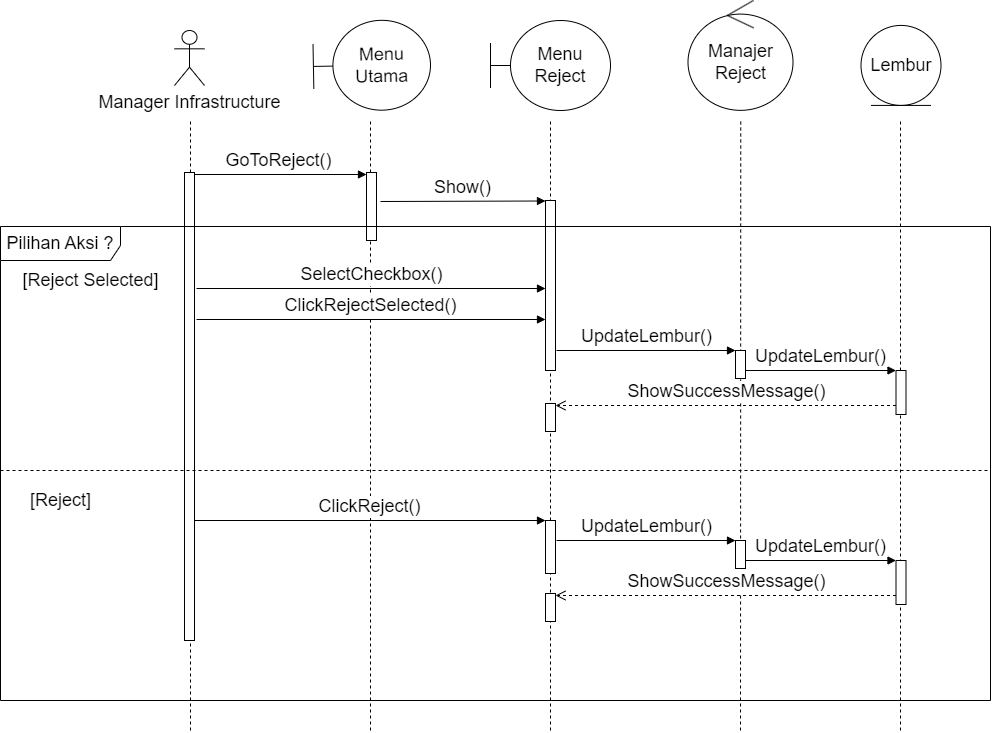

The diagram above was exported from draw.io. Its source (the exported page's mxGraphModel, read from the mxfile embedded in the PNG):
<mxGraphModel dx="1526" dy="949" grid="1" gridSize="10" guides="1" tooltips="1" connect="1" arrows="1" fold="1" page="1" pageScale="1" pageWidth="850" pageHeight="1100" math="0" shadow="0">
  <root>
    <mxCell id="0" />
    <mxCell id="1" parent="0" />
    <mxCell id="lU39QKNQC1GVibdICZe3-2" value="" style="endArrow=none;dashed=1;html=1;rounded=0;fontSize=18;" parent="1" edge="1">
      <mxGeometry width="50" height="50" relative="1" as="geometry">
        <mxPoint x="770" y="970" as="sourcePoint" />
        <mxPoint x="770.24" y="360" as="targetPoint" />
      </mxGeometry>
    </mxCell>
    <mxCell id="yrkoGPqek1J716Wl2nS3-30" value="" style="html=1;points=[[0,0,0,0,5],[0,1,0,0,-5],[1,0,0,0,5],[1,1,0,0,-5]];perimeter=orthogonalPerimeter;outlineConnect=0;targetShapes=umlLifeline;portConstraint=eastwest;newEdgeStyle={&quot;curved&quot;:0,&quot;rounded&quot;:0};fontSize=18;" parent="1" vertex="1">
      <mxGeometry x="396" y="412" width="10" height="68" as="geometry" />
    </mxCell>
    <mxCell id="yrkoGPqek1J716Wl2nS3-1" value="Manager Infrastructure" style="shape=umlActor;verticalLabelPosition=bottom;verticalAlign=top;html=1;fontSize=18;" parent="1" vertex="1">
      <mxGeometry x="204" y="270" width="30" height="55" as="geometry" />
    </mxCell>
    <mxCell id="yrkoGPqek1J716Wl2nS3-3" value="Menu&lt;div&gt;Utama&lt;/div&gt;" style="shape=umlBoundary;whiteSpace=wrap;html=1;fontSize=18;rotation=-1;" parent="1" vertex="1">
      <mxGeometry x="342.91" y="260" width="117.09" height="89.85" as="geometry" />
    </mxCell>
    <mxCell id="yrkoGPqek1J716Wl2nS3-13" value="Menu&lt;div style=&quot;font-size: 18px;&quot;&gt;Reject&lt;/div&gt;" style="shape=umlBoundary;whiteSpace=wrap;html=1;fontSize=18;" parent="1" vertex="1">
      <mxGeometry x="520" y="260" width="120" height="90" as="geometry" />
    </mxCell>
    <mxCell id="yrkoGPqek1J716Wl2nS3-15" value="" style="endArrow=none;dashed=1;html=1;rounded=0;fontSize=18;" parent="1" edge="1">
      <mxGeometry width="50" height="50" relative="1" as="geometry">
        <mxPoint x="220" y="970" as="sourcePoint" />
        <mxPoint x="220" y="360" as="targetPoint" />
      </mxGeometry>
    </mxCell>
    <mxCell id="yrkoGPqek1J716Wl2nS3-16" value="" style="endArrow=none;dashed=1;html=1;rounded=0;fontSize=18;" parent="1" source="yrkoGPqek1J716Wl2nS3-30" edge="1">
      <mxGeometry width="50" height="50" relative="1" as="geometry">
        <mxPoint x="400" y="650.9524274553571" as="sourcePoint" />
        <mxPoint x="400" y="360" as="targetPoint" />
      </mxGeometry>
    </mxCell>
    <mxCell id="yrkoGPqek1J716Wl2nS3-18" value="GoToReject()" style="html=1;verticalAlign=bottom;endArrow=block;curved=0;rounded=0;fontSize=18;" parent="1" target="yrkoGPqek1J716Wl2nS3-30" edge="1">
      <mxGeometry width="80" relative="1" as="geometry">
        <mxPoint x="220" y="414" as="sourcePoint" />
        <mxPoint x="400" y="414" as="targetPoint" />
      </mxGeometry>
    </mxCell>
    <mxCell id="yrkoGPqek1J716Wl2nS3-22" value="" style="endArrow=none;dashed=1;html=1;rounded=0;fontSize=18;" parent="1" edge="1">
      <mxGeometry width="50" height="50" relative="1" as="geometry">
        <mxPoint x="580" y="970" as="sourcePoint" />
        <mxPoint x="580" y="360" as="targetPoint" />
      </mxGeometry>
    </mxCell>
    <mxCell id="yrkoGPqek1J716Wl2nS3-27" value="" style="endArrow=none;dashed=1;html=1;rounded=0;fontSize=18;" parent="1" edge="1" source="iR3JNGJU-9rA5p7b6y5Q-3">
      <mxGeometry width="50" height="50" relative="1" as="geometry">
        <mxPoint x="930" y="1460" as="sourcePoint" />
        <mxPoint x="930" y="360" as="targetPoint" />
      </mxGeometry>
    </mxCell>
    <mxCell id="yrkoGPqek1J716Wl2nS3-32" value="" style="endArrow=none;dashed=1;html=1;rounded=0;fontSize=18;" parent="1" target="yrkoGPqek1J716Wl2nS3-30" edge="1">
      <mxGeometry width="50" height="50" relative="1" as="geometry">
        <mxPoint x="400" y="970" as="sourcePoint" />
        <mxPoint x="400" y="380" as="targetPoint" />
      </mxGeometry>
    </mxCell>
    <mxCell id="yrkoGPqek1J716Wl2nS3-33" value="" style="html=1;points=[[0,0,0,0,5],[0,1,0,0,-5],[1,0,0,0,5],[1,1,0,0,-5]];perimeter=orthogonalPerimeter;outlineConnect=0;targetShapes=umlLifeline;portConstraint=eastwest;newEdgeStyle={&quot;curved&quot;:0,&quot;rounded&quot;:0};fontSize=18;" parent="1" vertex="1">
      <mxGeometry x="575" y="440" width="10" height="170" as="geometry" />
    </mxCell>
    <mxCell id="yrkoGPqek1J716Wl2nS3-45" value="Manajer&lt;div style=&quot;font-size: 18px;&quot;&gt;Reject&lt;/div&gt;" style="ellipse;shape=umlControl;whiteSpace=wrap;html=1;fontSize=18;" parent="1" vertex="1">
      <mxGeometry x="717.5" y="239.85000000000002" width="105" height="110" as="geometry" />
    </mxCell>
    <mxCell id="JCtwv3pKvbuTHH9uKSVk-5" value="Lembur" style="ellipse;shape=umlEntity;whiteSpace=wrap;html=1;fontSize=18;" parent="1" vertex="1">
      <mxGeometry x="890.5" y="264.92" width="80" height="80" as="geometry" />
    </mxCell>
    <mxCell id="qy4OQv-tdy8ZyIihklzi-7" value="[Reject Selected]" style="text;html=1;align=center;verticalAlign=middle;resizable=0;points=[];autosize=1;strokeColor=none;fillColor=none;fontSize=18;" parent="1" vertex="1">
      <mxGeometry x="40" y="500" width="160" height="40" as="geometry" />
    </mxCell>
    <mxCell id="qy4OQv-tdy8ZyIihklzi-8" value="SelectCheckbox()" style="html=1;verticalAlign=bottom;endArrow=block;curved=0;rounded=0;fontSize=18;" parent="1" edge="1">
      <mxGeometry width="80" relative="1" as="geometry">
        <mxPoint x="226" y="528" as="sourcePoint" />
        <mxPoint x="575" y="528" as="targetPoint" />
      </mxGeometry>
    </mxCell>
    <mxCell id="qy4OQv-tdy8ZyIihklzi-9" value="" style="html=1;points=[[0,0,0,0,5],[0,1,0,0,-5],[1,0,0,0,5],[1,1,0,0,-5]];perimeter=orthogonalPerimeter;outlineConnect=0;targetShapes=umlLifeline;portConstraint=eastwest;newEdgeStyle={&quot;curved&quot;:0,&quot;rounded&quot;:0};fontSize=18;" parent="1" vertex="1">
      <mxGeometry x="214" y="412" width="10" height="468" as="geometry" />
    </mxCell>
    <mxCell id="qy4OQv-tdy8ZyIihklzi-12" value="ClickRejectSelected()" style="html=1;verticalAlign=bottom;endArrow=block;curved=0;rounded=0;fontSize=18;" parent="1" edge="1">
      <mxGeometry x="-0.0022" width="80" relative="1" as="geometry">
        <mxPoint x="226" y="559" as="sourcePoint" />
        <mxPoint x="575" y="559" as="targetPoint" />
        <mxPoint as="offset" />
      </mxGeometry>
    </mxCell>
    <mxCell id="QI7m7KYhpamIpKgEdC5g-1" value="Show()" style="html=1;verticalAlign=bottom;endArrow=block;curved=0;rounded=0;fontSize=18;" parent="1" edge="1">
      <mxGeometry width="80" relative="1" as="geometry">
        <mxPoint x="410" y="441" as="sourcePoint" />
        <mxPoint x="575" y="440.5" as="targetPoint" />
      </mxGeometry>
    </mxCell>
    <mxCell id="qy4OQv-tdy8ZyIihklzi-6" value="Pilihan Aksi ?" style="shape=umlFrame;whiteSpace=wrap;html=1;pointerEvents=0;width=120;height=34;movable=0;resizable=0;rotatable=0;deletable=0;editable=0;locked=1;connectable=0;fontSize=18;" parent="1" vertex="1">
      <mxGeometry x="30" y="466" width="990" height="474" as="geometry" />
    </mxCell>
    <mxCell id="lU39QKNQC1GVibdICZe3-29" value="" style="endArrow=none;dashed=1;html=1;rounded=0;" parent="1" edge="1">
      <mxGeometry width="50" height="50" relative="1" as="geometry">
        <mxPoint x="30" y="710" as="sourcePoint" />
        <mxPoint x="1020" y="710" as="targetPoint" />
      </mxGeometry>
    </mxCell>
    <mxCell id="lU39QKNQC1GVibdICZe3-35" value="ClickReject()" style="html=1;verticalAlign=bottom;endArrow=block;curved=0;rounded=0;fontSize=18;" parent="1" edge="1" target="lU39QKNQC1GVibdICZe3-51">
      <mxGeometry width="80" relative="1" as="geometry">
        <mxPoint x="224" y="760" as="sourcePoint" />
        <mxPoint x="570" y="760" as="targetPoint" />
      </mxGeometry>
    </mxCell>
    <mxCell id="lU39QKNQC1GVibdICZe3-49" value="[Reject]" style="text;html=1;align=center;verticalAlign=middle;resizable=0;points=[];autosize=1;strokeColor=none;fillColor=none;fontSize=18;" parent="1" vertex="1">
      <mxGeometry x="50" y="720" width="80" height="40" as="geometry" />
    </mxCell>
    <mxCell id="lU39QKNQC1GVibdICZe3-51" value="" style="html=1;points=[[0,0,0,0,5],[0,1,0,0,-5],[1,0,0,0,5],[1,1,0,0,-5]];perimeter=orthogonalPerimeter;outlineConnect=0;targetShapes=umlLifeline;portConstraint=eastwest;newEdgeStyle={&quot;curved&quot;:0,&quot;rounded&quot;:0};fontSize=18;" parent="1" vertex="1">
      <mxGeometry x="575" y="760" width="10" height="53" as="geometry" />
    </mxCell>
    <mxCell id="iR3JNGJU-9rA5p7b6y5Q-1" value="UpdateLembur()" style="html=1;verticalAlign=bottom;endArrow=block;curved=0;rounded=0;fontSize=18;" edge="1" target="iR3JNGJU-9rA5p7b6y5Q-2" parent="1">
      <mxGeometry width="80" relative="1" as="geometry">
        <mxPoint x="586" y="590" as="sourcePoint" />
        <mxPoint x="736.5" y="590" as="targetPoint" />
      </mxGeometry>
    </mxCell>
    <mxCell id="iR3JNGJU-9rA5p7b6y5Q-2" value="" style="html=1;points=[[0,0,0,0,5],[0,1,0,0,-5],[1,0,0,0,5],[1,1,0,0,-5]];perimeter=orthogonalPerimeter;outlineConnect=0;targetShapes=umlLifeline;portConstraint=eastwest;newEdgeStyle={&quot;curved&quot;:0,&quot;rounded&quot;:0};fontSize=18;" vertex="1" parent="1">
      <mxGeometry x="765" y="590" width="10" height="28" as="geometry" />
    </mxCell>
    <mxCell id="iR3JNGJU-9rA5p7b6y5Q-4" value="UpdateLembur()" style="html=1;verticalAlign=bottom;endArrow=block;curved=0;rounded=0;fontSize=18;exitX=1;exitY=1;exitDx=0;exitDy=-5;exitPerimeter=0;" edge="1" target="iR3JNGJU-9rA5p7b6y5Q-3" parent="1">
      <mxGeometry width="80" relative="1" as="geometry">
        <mxPoint x="775" y="610" as="sourcePoint" />
        <mxPoint x="928.5" y="611" as="targetPoint" />
      </mxGeometry>
    </mxCell>
    <mxCell id="iR3JNGJU-9rA5p7b6y5Q-5" value="ShowSuccessMessage()" style="html=1;verticalAlign=bottom;endArrow=open;dashed=1;endSize=8;curved=0;rounded=0;fontSize=18;" edge="1" target="iR3JNGJU-9rA5p7b6y5Q-6" parent="1">
      <mxGeometry relative="1" as="geometry">
        <mxPoint x="925.5" y="645" as="sourcePoint" />
        <mxPoint x="601.5" y="647" as="targetPoint" />
      </mxGeometry>
    </mxCell>
    <mxCell id="iR3JNGJU-9rA5p7b6y5Q-6" value="" style="html=1;points=[[0,0,0,0,5],[0,1,0,0,-5],[1,0,0,0,5],[1,1,0,0,-5]];perimeter=orthogonalPerimeter;outlineConnect=0;targetShapes=umlLifeline;portConstraint=eastwest;newEdgeStyle={&quot;curved&quot;:0,&quot;rounded&quot;:0};fontSize=18;" vertex="1" parent="1">
      <mxGeometry x="575" y="643" width="10" height="28" as="geometry" />
    </mxCell>
    <mxCell id="iR3JNGJU-9rA5p7b6y5Q-7" value="" style="endArrow=none;dashed=1;html=1;rounded=0;fontSize=18;" edge="1" parent="1" target="iR3JNGJU-9rA5p7b6y5Q-3">
      <mxGeometry width="50" height="50" relative="1" as="geometry">
        <mxPoint x="930" y="970" as="sourcePoint" />
        <mxPoint x="930" y="360" as="targetPoint" />
      </mxGeometry>
    </mxCell>
    <mxCell id="iR3JNGJU-9rA5p7b6y5Q-3" value="" style="html=1;points=[[0,0,0,0,5],[0,1,0,0,-5],[1,0,0,0,5],[1,1,0,0,-5]];perimeter=orthogonalPerimeter;outlineConnect=0;targetShapes=umlLifeline;portConstraint=eastwest;newEdgeStyle={&quot;curved&quot;:0,&quot;rounded&quot;:0};fontSize=18;" vertex="1" parent="1">
      <mxGeometry x="925.5" y="610" width="10" height="44" as="geometry" />
    </mxCell>
    <mxCell id="iR3JNGJU-9rA5p7b6y5Q-8" value="UpdateLembur()" style="html=1;verticalAlign=bottom;endArrow=block;curved=0;rounded=0;fontSize=18;" edge="1" target="iR3JNGJU-9rA5p7b6y5Q-9" parent="1">
      <mxGeometry width="80" relative="1" as="geometry">
        <mxPoint x="586" y="780" as="sourcePoint" />
        <mxPoint x="736.5" y="780" as="targetPoint" />
      </mxGeometry>
    </mxCell>
    <mxCell id="iR3JNGJU-9rA5p7b6y5Q-9" value="" style="html=1;points=[[0,0,0,0,5],[0,1,0,0,-5],[1,0,0,0,5],[1,1,0,0,-5]];perimeter=orthogonalPerimeter;outlineConnect=0;targetShapes=umlLifeline;portConstraint=eastwest;newEdgeStyle={&quot;curved&quot;:0,&quot;rounded&quot;:0};fontSize=18;" vertex="1" parent="1">
      <mxGeometry x="765" y="780" width="10" height="28" as="geometry" />
    </mxCell>
    <mxCell id="iR3JNGJU-9rA5p7b6y5Q-10" value="UpdateLembur()" style="html=1;verticalAlign=bottom;endArrow=block;curved=0;rounded=0;fontSize=18;exitX=1;exitY=1;exitDx=0;exitDy=-5;exitPerimeter=0;" edge="1" target="iR3JNGJU-9rA5p7b6y5Q-13" parent="1">
      <mxGeometry width="80" relative="1" as="geometry">
        <mxPoint x="775" y="800" as="sourcePoint" />
        <mxPoint x="928.5" y="801" as="targetPoint" />
      </mxGeometry>
    </mxCell>
    <mxCell id="iR3JNGJU-9rA5p7b6y5Q-11" value="ShowSuccessMessage()" style="html=1;verticalAlign=bottom;endArrow=open;dashed=1;endSize=8;curved=0;rounded=0;fontSize=18;" edge="1" target="iR3JNGJU-9rA5p7b6y5Q-12" parent="1">
      <mxGeometry relative="1" as="geometry">
        <mxPoint x="925.5" y="835" as="sourcePoint" />
        <mxPoint x="601.5" y="837" as="targetPoint" />
      </mxGeometry>
    </mxCell>
    <mxCell id="iR3JNGJU-9rA5p7b6y5Q-12" value="" style="html=1;points=[[0,0,0,0,5],[0,1,0,0,-5],[1,0,0,0,5],[1,1,0,0,-5]];perimeter=orthogonalPerimeter;outlineConnect=0;targetShapes=umlLifeline;portConstraint=eastwest;newEdgeStyle={&quot;curved&quot;:0,&quot;rounded&quot;:0};fontSize=18;" vertex="1" parent="1">
      <mxGeometry x="575" y="833" width="10" height="28" as="geometry" />
    </mxCell>
    <mxCell id="iR3JNGJU-9rA5p7b6y5Q-13" value="" style="html=1;points=[[0,0,0,0,5],[0,1,0,0,-5],[1,0,0,0,5],[1,1,0,0,-5]];perimeter=orthogonalPerimeter;outlineConnect=0;targetShapes=umlLifeline;portConstraint=eastwest;newEdgeStyle={&quot;curved&quot;:0,&quot;rounded&quot;:0};fontSize=18;" vertex="1" parent="1">
      <mxGeometry x="925.5" y="800" width="10" height="44" as="geometry" />
    </mxCell>
  </root>
</mxGraphModel>